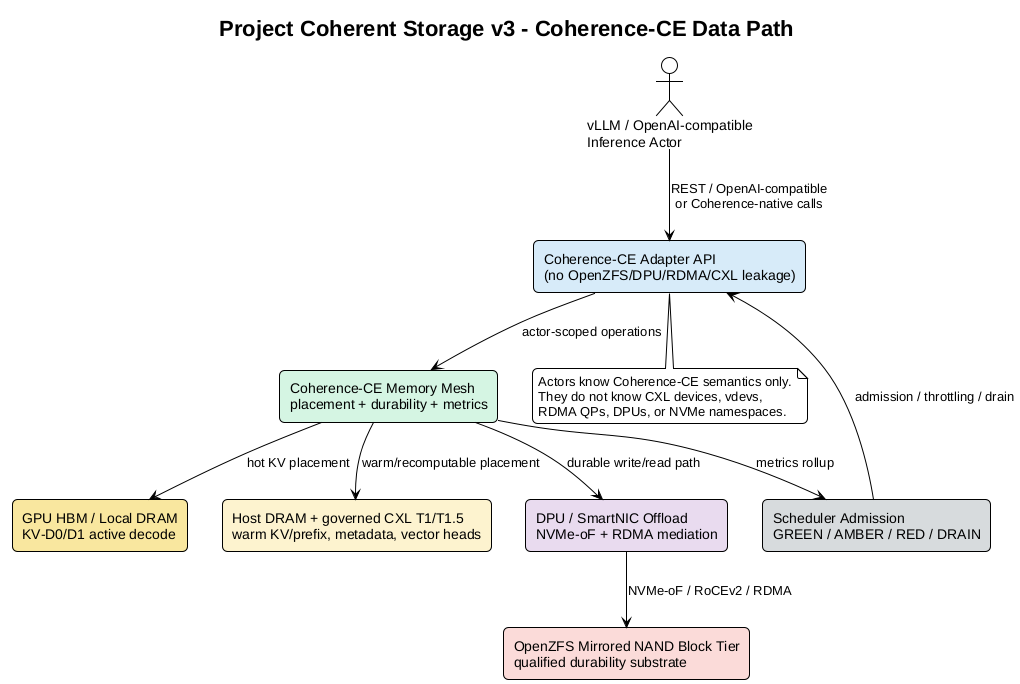

The diagram above was rendered by PlantUML. Its source (embedded in the PNG):
@startuml
!theme plain
title Project Coherent Storage v3 - Coherence-CE Data Path
skinparam shadowing false
skinparam roundcorner 10
skinparam defaultFontName DejaVu Sans
skinparam componentStyle rectangle

actor "vLLM / OpenAI-compatible\nInference Actor" as Actor
component "Coherence-CE Adapter API\n(no OpenZFS/DPU/RDMA/CXL leakage)" as API #D6EAF8
component "Coherence-CE Memory Mesh\nplacement + durability + metrics" as Mesh #D5F5E3
component "GPU HBM / Local DRAM\nKV-D0/D1 active decode" as Hot #F9E79F
component "Host DRAM + governed CXL T1/T1.5\nwarm KV/prefix, metadata, vector heads" as Warm #FCF3CF
component "DPU / SmartNIC Offload\nNVMe-oF + RDMA mediation" as DPU #E8DAEF
component "OpenZFS Mirrored NAND Block Tier\nqualified durability substrate" as ZFS #FADBD8
component "Scheduler Admission\nGREEN / AMBER / RED / DRAIN" as Sched #D7DBDD

Actor --> API : REST / OpenAI-compatible\nor Coherence-native calls
API --> Mesh : actor-scoped operations
Mesh --> Hot : hot KV placement
Mesh --> Warm : warm/recomputable placement
Mesh --> DPU : durable write/read path
DPU --> ZFS : NVMe-oF / RoCEv2 / RDMA
Mesh --> Sched : metrics rollup
Sched --> API : admission / throttling / drain

note bottom of API
Actors know Coherence-CE semantics only.
They do not know CXL devices, vdevs,
RDMA QPs, DPUs, or NVMe namespaces.
end note
@enduml